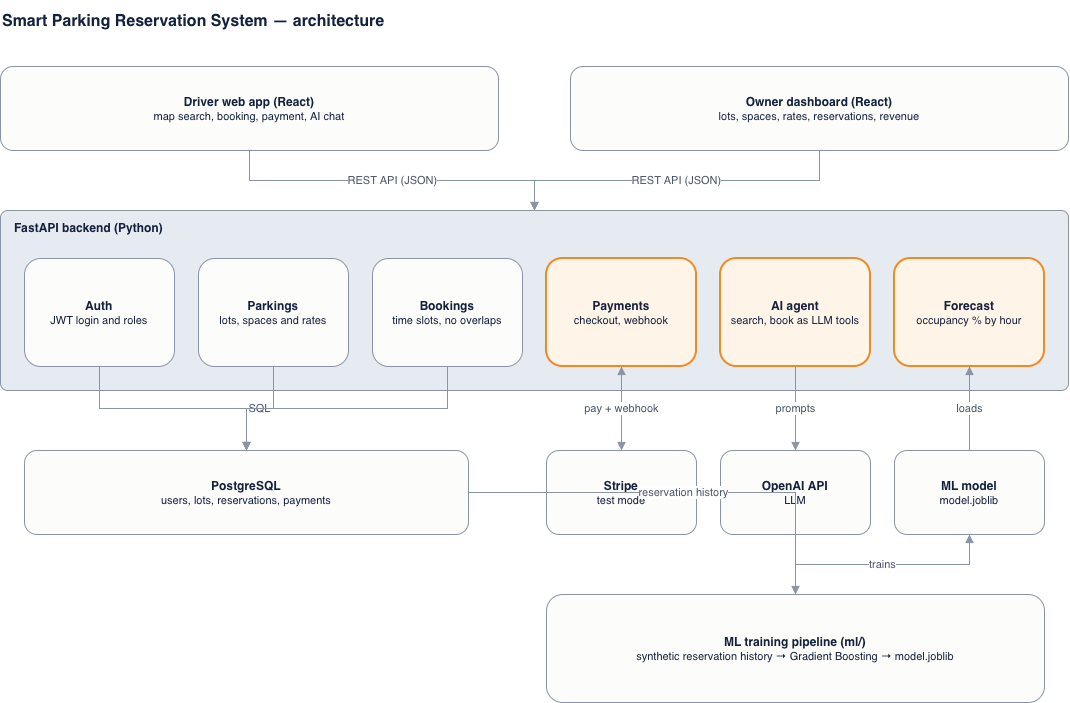

The diagram above was exported from draw.io. Its source (the exported page's mxGraphModel, read from the mxfile embedded in the PNG):
<mxGraphModel dx="1125" dy="746" grid="1" gridSize="10" guides="1" tooltips="1" connect="1" arrows="1" fold="1" page="1" pageScale="1" pageWidth="1169" pageHeight="827" math="0" shadow="0">
  <root>
    <mxCell id="0" />
    <mxCell id="1" parent="0" />
    <mxCell id="title" parent="1" style="text;html=1;align=left;verticalAlign=middle;fontSize=16;fontColor=#14213D;" value="&lt;b&gt;Smart Parking Reservation System — architecture&lt;/b&gt;" vertex="1">
      <mxGeometry height="42" width="900" x="36" y="12" as="geometry" />
    </mxCell>
    <mxCell id="driver" parent="1" style="rounded=1;whiteSpace=wrap;html=1;fillColor=#FCFCFA;strokeColor=#8A94A6;fontColor=#14213D;" value="&lt;b&gt;Driver web app (React)&lt;/b&gt;&lt;br&gt;&lt;font style='font-size:11px'&gt;map search, booking, payment, AI chat&lt;/font&gt;" vertex="1">
      <mxGeometry height="84" width="498" x="36" y="78" as="geometry" />
    </mxCell>
    <mxCell id="owner" parent="1" style="rounded=1;whiteSpace=wrap;html=1;fillColor=#FCFCFA;strokeColor=#8A94A6;fontColor=#14213D;" value="&lt;b&gt;Owner dashboard (React)&lt;/b&gt;&lt;br&gt;&lt;font style='font-size:11px'&gt;lots, spaces, rates, reservations, revenue&lt;/font&gt;" vertex="1">
      <mxGeometry height="84" width="498" x="606" y="78" as="geometry" />
    </mxCell>
    <mxCell id="backend" parent="1" style="rounded=1;arcSize=4;whiteSpace=wrap;html=1;fillColor=#E6EAF1;strokeColor=#8A94A6;fontColor=#14213D;verticalAlign=top;align=left;spacingLeft=12;spacingTop=4;" value="&lt;b&gt;FastAPI backend (Python)&lt;/b&gt;" vertex="1">
      <mxGeometry height="180" width="1068" x="36" y="222" as="geometry" />
    </mxCell>
    <mxCell id="auth" parent="1" style="rounded=1;whiteSpace=wrap;html=1;fillColor=#FCFCFA;strokeColor=#8A94A6;fontColor=#14213D;" value="&lt;b&gt;Auth&lt;/b&gt;&lt;br&gt;&lt;font style='font-size:11px'&gt;JWT login and roles&lt;/font&gt;" vertex="1">
      <mxGeometry height="108" width="150" x="60" y="270" as="geometry" />
    </mxCell>
    <mxCell id="parkings" parent="1" style="rounded=1;whiteSpace=wrap;html=1;fillColor=#FCFCFA;strokeColor=#8A94A6;fontColor=#14213D;" value="&lt;b&gt;Parkings&lt;/b&gt;&lt;br&gt;&lt;font style='font-size:11px'&gt;lots, spaces and rates&lt;/font&gt;" vertex="1">
      <mxGeometry height="108" width="150" x="234" y="270" as="geometry" />
    </mxCell>
    <mxCell id="bookings" parent="1" style="rounded=1;whiteSpace=wrap;html=1;fillColor=#FCFCFA;strokeColor=#8A94A6;fontColor=#14213D;" value="&lt;b&gt;Bookings&lt;/b&gt;&lt;br&gt;&lt;font style='font-size:11px'&gt;time slots, no overlaps&lt;/font&gt;" vertex="1">
      <mxGeometry height="108" width="150" x="408" y="270" as="geometry" />
    </mxCell>
    <mxCell id="payments" parent="1" style="rounded=1;whiteSpace=wrap;html=1;fillColor=#FFF4E8;strokeColor=#F08A24;strokeWidth=2;fontColor=#14213D;" value="&lt;b&gt;Payments&lt;/b&gt;&lt;br&gt;&lt;font style='font-size:11px'&gt;checkout, webhook&lt;/font&gt;" vertex="1">
      <mxGeometry height="108" width="150" x="582" y="270" as="geometry" />
    </mxCell>
    <mxCell id="agent" parent="1" style="rounded=1;whiteSpace=wrap;html=1;fillColor=#FFF4E8;strokeColor=#F08A24;strokeWidth=2;fontColor=#14213D;" value="&lt;b&gt;AI agent&lt;/b&gt;&lt;br&gt;&lt;font style='font-size:11px'&gt;search, book as LLM tools&lt;/font&gt;" vertex="1">
      <mxGeometry height="108" width="150" x="756" y="270" as="geometry" />
    </mxCell>
    <mxCell id="forecast" parent="1" style="rounded=1;whiteSpace=wrap;html=1;fillColor=#FFF4E8;strokeColor=#F08A24;strokeWidth=2;fontColor=#14213D;" value="&lt;b&gt;Forecast&lt;/b&gt;&lt;br&gt;&lt;font style='font-size:11px'&gt;occupancy % by hour&lt;/font&gt;" vertex="1">
      <mxGeometry height="108" width="150" x="930" y="270" as="geometry" />
    </mxCell>
    <mxCell id="db" parent="1" style="rounded=1;whiteSpace=wrap;html=1;fillColor=#FCFCFA;strokeColor=#8A94A6;fontColor=#14213D;" value="&lt;b&gt;PostgreSQL&lt;/b&gt;&lt;br&gt;&lt;font style='font-size:11px'&gt;users, lots, reservations, payments&lt;/font&gt;" vertex="1">
      <mxGeometry height="84" width="444" x="60" y="462" as="geometry" />
    </mxCell>
    <mxCell id="stripe" parent="1" style="rounded=1;whiteSpace=wrap;html=1;fillColor=#FCFCFA;strokeColor=#8A94A6;fontColor=#14213D;" value="&lt;b&gt;Stripe&lt;/b&gt;&lt;br&gt;&lt;font style='font-size:11px'&gt;test mode&lt;/font&gt;" vertex="1">
      <mxGeometry height="84" width="150" x="582" y="462" as="geometry" />
    </mxCell>
    <mxCell id="openai" parent="1" style="rounded=1;whiteSpace=wrap;html=1;fillColor=#FCFCFA;strokeColor=#8A94A6;fontColor=#14213D;" value="&lt;b&gt;OpenAI API&lt;/b&gt;&lt;br&gt;&lt;font style='font-size:11px'&gt;LLM&lt;/font&gt;" vertex="1">
      <mxGeometry height="84" width="150" x="756" y="462" as="geometry" />
    </mxCell>
    <mxCell id="model" parent="1" style="rounded=1;whiteSpace=wrap;html=1;fillColor=#FCFCFA;strokeColor=#8A94A6;fontColor=#14213D;" value="&lt;b&gt;ML model&lt;/b&gt;&lt;br&gt;&lt;font style='font-size:11px'&gt;model.joblib&lt;/font&gt;" vertex="1">
      <mxGeometry height="84" width="150" x="930" y="462" as="geometry" />
    </mxCell>
    <mxCell id="training" parent="1" style="rounded=1;whiteSpace=wrap;html=1;fillColor=#FCFCFA;strokeColor=#8A94A6;fontColor=#14213D;" value="&lt;b&gt;ML training pipeline (ml/)&lt;/b&gt;&lt;br&gt;&lt;font style='font-size:11px'&gt;synthetic reservation history → Gradient Boosting → model.joblib&lt;/font&gt;" vertex="1">
      <mxGeometry height="108" width="498" x="582" y="606" as="geometry" />
    </mxCell>
    <mxCell id="e1" edge="1" parent="1" source="driver" style="edgeStyle=orthogonalEdgeStyle;rounded=0;html=1;endArrow=block;endFill=1;strokeColor=#8A94A6;fontColor=#4A5568;fontSize=11;labelBackgroundColor=#FFFFFF;" target="backend" value="REST API (JSON)">
      <mxGeometry relative="1" as="geometry" />
    </mxCell>
    <mxCell id="e2" edge="1" parent="1" source="owner" style="edgeStyle=orthogonalEdgeStyle;rounded=0;html=1;endArrow=block;endFill=1;strokeColor=#8A94A6;fontColor=#4A5568;fontSize=11;labelBackgroundColor=#FFFFFF;" target="backend" value="REST API (JSON)">
      <mxGeometry relative="1" as="geometry" />
    </mxCell>
    <mxCell id="e3" edge="1" parent="1" source="auth" style="edgeStyle=orthogonalEdgeStyle;rounded=0;html=1;endArrow=block;endFill=1;strokeColor=#8A94A6;fontColor=#4A5568;fontSize=11;labelBackgroundColor=#FFFFFF;" target="db" value="">
      <mxGeometry relative="1" as="geometry" />
    </mxCell>
    <mxCell id="e4" edge="1" parent="1" source="parkings" style="edgeStyle=orthogonalEdgeStyle;rounded=0;html=1;endArrow=block;endFill=1;strokeColor=#8A94A6;fontColor=#4A5568;fontSize=11;labelBackgroundColor=#FFFFFF;" target="db" value="SQL">
      <mxGeometry relative="1" as="geometry" />
    </mxCell>
    <mxCell id="e5" edge="1" parent="1" source="bookings" style="edgeStyle=orthogonalEdgeStyle;rounded=0;html=1;endArrow=block;endFill=1;strokeColor=#8A94A6;fontColor=#4A5568;fontSize=11;labelBackgroundColor=#FFFFFF;" target="db" value="">
      <mxGeometry relative="1" as="geometry" />
    </mxCell>
    <mxCell id="e6" edge="1" parent="1" source="payments" style="edgeStyle=orthogonalEdgeStyle;rounded=0;html=1;endArrow=block;endFill=1;strokeColor=#8A94A6;fontColor=#4A5568;fontSize=11;labelBackgroundColor=#FFFFFF;startArrow=block;startFill=1;" target="stripe" value="pay + webhook">
      <mxGeometry relative="1" as="geometry" />
    </mxCell>
    <mxCell id="e7" edge="1" parent="1" source="agent" style="edgeStyle=orthogonalEdgeStyle;rounded=0;html=1;endArrow=block;endFill=1;strokeColor=#8A94A6;fontColor=#4A5568;fontSize=11;labelBackgroundColor=#FFFFFF;" target="openai" value="prompts">
      <mxGeometry relative="1" as="geometry" />
    </mxCell>
    <mxCell id="e8" edge="1" parent="1" source="model" style="edgeStyle=orthogonalEdgeStyle;rounded=0;html=1;endArrow=block;endFill=1;strokeColor=#8A94A6;fontColor=#4A5568;fontSize=11;labelBackgroundColor=#FFFFFF;" target="forecast" value="loads">
      <mxGeometry relative="1" as="geometry" />
    </mxCell>
    <mxCell id="e9" edge="1" parent="1" source="training" style="edgeStyle=orthogonalEdgeStyle;rounded=0;html=1;endArrow=block;endFill=1;strokeColor=#8A94A6;fontColor=#4A5568;fontSize=11;labelBackgroundColor=#FFFFFF;" target="model" value="trains">
      <mxGeometry relative="1" as="geometry" />
    </mxCell>
    <mxCell id="e10" edge="1" parent="1" source="db" style="edgeStyle=orthogonalEdgeStyle;rounded=0;html=1;endArrow=block;endFill=1;strokeColor=#8A94A6;fontColor=#4A5568;fontSize=11;labelBackgroundColor=#FFFFFF;" target="training" value="reservation history">
      <mxGeometry relative="1" as="geometry" />
    </mxCell>
  </root>
</mxGraphModel>